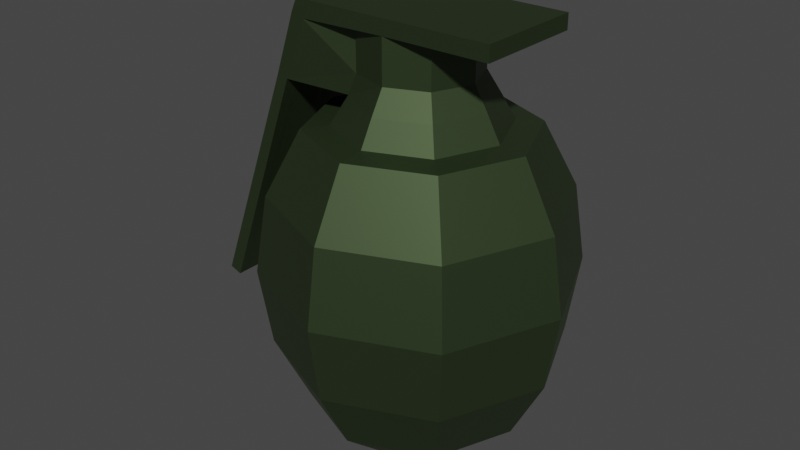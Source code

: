 # Source: grenade.blend  (saved by Blender 2.92.15; exported with 4.5.12 LTS)
import bpy
from mathutils import Matrix  # noqa: F401  (used for matrix-valued properties, if any)

bpy.ops.wm.read_factory_settings(use_empty=True)
scene = bpy.context.scene
scene.name = 'Scene'

# ---- materials (node trees are filled in below, after node groups)
mat_x = bpy.data.materials.new('マテリアル')
mat_x.use_transparent_shadow = False

# ---- material node trees
mat_x.use_nodes = True; mat_x.node_tree.nodes.clear()
_N = mat_x.node_tree.nodes; _L = mat_x.node_tree.links
n0 = _N.new('ShaderNodeBsdfPrincipled'); n0.name = 'Principled BSDF'; n0.location = (10, 300)
n0.distribution = 'GGX'
n0.subsurface_method = 'BURLEY'
n0.inputs[0].default_value = (0.06325, 0.09462, 0.042, 1.0)
n0.inputs[1].default_value = 0.8
n0.inputs[3].default_value = 1.45
n0.inputs[13].default_value = 0.7
n0.inputs[27].default_value = (0.0, 0.0, 0.0, 1.0)
n0.inputs[28].default_value = 1.0
n1 = _N.new('ShaderNodeOutputMaterial'); n1.name = 'Material Output'; n1.location = (300, 300)
_L.new(n0.outputs[0], n1.inputs[0])
n1.is_active_output = True

# ---- world
world_world = bpy.data.worlds.new('World'); scene.world = world_world
world_world.use_nodes = True; world_world.node_tree.nodes.clear()
_N = world_world.node_tree.nodes; _L = world_world.node_tree.links
n0 = _N.new('ShaderNodeOutputWorld'); n0.name = 'World Output'; n0.location = (300, 300)
n1 = _N.new('ShaderNodeBackground'); n1.name = 'Background'; n1.location = (10, 300)
n1.inputs[0].default_value = (0.05088, 0.05088, 0.05088, 1.0)
_L.new(n1.outputs[0], n0.inputs[0])
n0.is_active_output = True
world_world.color = (0.05088, 0.05088, 0.05088)
world_world.use_sun_shadow = False
world_world.sun_shadow_jitter_overblur = 0.0

# ---- meshes
me_x = bpy.data.meshes.new('球')
me_x.from_pydata([(0.0, 1.0, -5.652e-08), (-0.3166, 0.2838, 1.102), (-1.297e-08, 0.5372, 0.9305), (0.5, 0.5, 0.9139), (0.6533, 0.6533, 0.4975), (0.7071, 0.7071, -5.652e-08), (0.6533, 0.6533, -0.4975), (0.5, 0.5, -0.9192), (0.2706, 0.2706, -1.201), (-0.3799, 0.3799, 0.9305), (0.7071, 1.634e-07, 0.9139), (0.9239, 1.634e-07, 0.4975), (1.0, 1.336e-07, -5.652e-08), (0.9239, 1.634e-07, -0.4975), (0.7071, 1.634e-07, -0.9192), (0.3827, 1.485e-07, -1.201), (-9.626e-09, 0.4477, 1.092), (-0.5372, 1.595e-07, 0.9305), (0.5, -0.5, 0.9139), (0.6533, -0.6533, 0.4975), (0.7071, -0.7071, -5.652e-08), (0.6533, -0.6533, -0.4975), (0.5, -0.5, -0.9192), (0.2706, -0.2706, -1.201), (-0.3799, -0.3799, 0.9305), (1.244e-08, -0.7071, 0.9139), (4.224e-08, -0.9239, 0.4975), (1.244e-08, -1.0, -5.652e-08), (4.224e-08, -0.9239, -0.4975), (1.244e-08, -0.7071, -0.9192), (1.244e-08, -0.3827, -1.201), (9.672e-09, -0.5372, 0.9305), (-0.5, -0.5, 0.9139), (-0.6533, -0.6533, 0.4975), (-0.7071, -0.7071, -5.652e-08), (-0.6533, -0.6533, -0.4975), (-0.5, -0.5, -0.9192), (-0.2706, -0.2706, -1.201), (0.3799, -0.3799, 0.9305), (-0.7071, 1.634e-07, 0.9139), (-0.9239, 1.038e-07, 0.4975), (-1.0, 1.634e-07, -5.652e-08), (-0.9239, 1.038e-07, -0.4975), (-0.7071, 1.634e-07, -0.9192), (-0.3827, 1.634e-07, -1.201), (0.5372, 1.595e-07, 0.9305), (-0.5, 0.5, 0.9139), (-0.6533, 0.6533, 0.4975), (-0.7071, 0.7071, -5.652e-08), (-0.6533, 0.6533, -0.4975), (-0.5, 0.5, -0.9192), (-0.2706, 0.2706, -1.201), (0.3799, 0.3799, 0.9305), (-1.736e-08, 0.7071, 0.9139), (-4.717e-08, 0.9239, 0.4975), (-4.717e-08, 0.9239, -0.4975), (-1.736e-08, 0.7071, -0.9192), (-2.462e-09, 0.3827, -1.201), (-0.4477, 1.565e-07, 1.102), (-0.3166, -0.2838, 1.102), (9.242e-09, -0.4477, 1.092), (0.3166, -0.3165, 1.092), (0.4477, 1.59e-07, 1.092), (0.3166, 0.3166, 1.092), (-0.2534, 0.2838, 1.242), (-6.291e-09, 0.3584, 1.242), (-0.7161, 0.3444, 1.102), (-0.2534, -0.2838, 1.242), (8.814e-09, -0.3584, 1.242), (0.2534, -0.2534, 1.242), (0.3584, 1.585e-07, 1.242), (0.2534, 0.2534, 1.242), (-0.2534, 0.2838, 1.525), (-6.291e-09, 0.3584, 1.525), (-0.3584, 1.585e-07, 1.525), (-0.2534, -0.2838, 1.525), (8.814e-09, -0.3584, 1.525), (0.2534, -0.2534, 1.525), (0.3584, 1.585e-07, 1.525), (0.2534, 0.2534, 1.525), (0.3584, 1.585e-07, 1.624), (0.2534, -0.2534, 1.624), (0.2534, 0.2534, 1.624), (-0.2534, -0.2534, 1.624), (1.69e-08, -0.3584, 1.624), (-0.2534, 0.2534, 1.624), (-0.3584, 1.585e-07, 1.624), (1.792e-09, 0.3584, 1.624), (0.6939, 1.542e-07, 1.525), (0.6939, -0.2534, 1.525), (0.6939, 0.2534, 1.525), (0.6939, -0.3584, 1.525), (0.6939, 0.3584, 1.525), (0.6939, 1.542e-07, 1.624), (0.6939, -0.2534, 1.624), (0.6939, 0.2534, 1.624), (0.6939, -0.3584, 1.624), (0.6939, 0.3584, 1.624), (-0.5821, -0.3584, 1.511), (-0.5821, 0.3584, 1.511), (-0.5821, -0.2534, 1.511), (-0.5821, 0.2534, 1.511), (-0.5821, 1.678e-07, 1.511), (-0.5795, -0.2534, 1.624), (-0.5795, -0.3584, 1.624), (-0.5795, 0.2534, 1.624), (-0.5795, 1.678e-07, 1.624), (-0.5795, 0.3584, 1.624), (-0.6624, 0.2534, 1.54), (-0.6624, 1.678e-07, 1.54), (-0.6624, -0.2534, 1.54), (-0.625, -0.2534, 1.624), (-0.625, -0.3584, 1.624), (-0.625, 0.2534, 1.624), (-0.625, 1.678e-07, 1.624), (-0.625, 0.3584, 1.624), (-0.6624, -0.3584, 1.54), (-0.6624, 0.3584, 1.54), (-1.266, 0.2534, -0.3688), (-1.266, 1.678e-07, -0.3688), (-1.266, -0.2534, -0.3688), (-1.266, -0.3584, -0.3688), (-1.266, 0.3584, -0.3688), (-1.346, 0.2534, -0.3395), (-1.346, 1.678e-07, -0.3395), (-1.346, -0.2534, -0.3395), (-1.346, -0.3584, -0.3395), (-1.346, 0.3584, -0.3395), (-0.8047, 0.3444, 1.117), (-0.813, 1.678e-07, 1.117), (-0.8188, -0.2534, 1.117), (-0.8212, -0.3444, 1.117), (-0.8071, 0.2534, 1.117), (-0.7186, 0.2534, 1.102), (-0.7418, -0.3444, 1.117), (-0.7282, 1.678e-07, 1.117), (-0.7378, -0.2534, 1.117), (-0.2599, 0.4418, 1.193), (-0.2697, 0.4574, 1.193), (-0.2869, 0.4559, 1.193), (-0.2942, 0.4418, 1.193), (-0.2869, 0.4277, 1.193), (-0.2697, 0.4263, 1.193), (-0.2683, 0.4418, 1.129), (-0.2777, 0.4574, 1.132), (-0.2944, 0.4559, 1.136), (-0.3014, 0.4418, 1.138), (-0.2944, 0.4277, 1.136), (-0.2777, 0.4263, 1.132), (-0.2929, 0.4418, 1.07), (-0.3014, 0.4574, 1.074), (-0.3163, 0.4559, 1.083), (-0.3226, 0.4418, 1.087), (-0.3163, 0.4277, 1.083), (-0.3014, 0.4263, 1.074), (-0.3322, 0.4418, 1.018), (-0.3391, 0.4574, 1.025), (-0.3513, 0.4559, 1.038), (-0.3564, 0.4418, 1.043), (-0.3513, 0.4277, 1.038), (-0.3391, 0.4263, 1.025), (-0.3833, 0.4418, 0.9792), (-0.3882, 0.4574, 0.9877), (-0.3968, 0.4559, 1.003), (-0.4004, 0.4418, 1.009), (-0.3968, 0.4277, 1.003), (-0.3882, 0.4263, 0.9877), (-0.4428, 0.4418, 0.9545), (-0.4453, 0.4574, 0.964), (-0.4498, 0.4559, 0.9806), (-0.4517, 0.4418, 0.9876), (-0.4498, 0.4277, 0.9806), (-0.4453, 0.4263, 0.964), (-0.5067, 0.4418, 0.9461), (-0.5067, 0.4574, 0.9559), (-0.5067, 0.4559, 0.9731), (-0.5067, 0.4418, 0.9804), (-0.5067, 0.4277, 0.9731), (-0.5067, 0.4263, 0.9559), (-0.5706, 0.4418, 0.9545), (-0.568, 0.4574, 0.964), (-0.5636, 0.4559, 0.9806), (-0.5617, 0.4418, 0.9876), (-0.5636, 0.4277, 0.9806), (-0.568, 0.4263, 0.964), (-0.6301, 0.4418, 0.9792), (-0.6252, 0.4574, 0.9877), (-0.6166, 0.4559, 1.003), (-0.613, 0.4418, 1.009), (-0.6166, 0.4277, 1.003), (-0.6252, 0.4263, 0.9877), (-0.6812, 0.4418, 1.018), (-0.6743, 0.4574, 1.025), (-0.6621, 0.4559, 1.038), (-0.657, 0.4418, 1.043), (-0.6621, 0.4277, 1.038), (-0.6743, 0.4263, 1.025), (-0.7204, 0.4418, 1.07), (-0.712, 0.4574, 1.074), (-0.697, 0.4559, 1.083), (-0.6907, 0.4418, 1.087), (-0.697, 0.4277, 1.083), (-0.712, 0.4263, 1.074), (-0.7451, 0.4418, 1.129), (-0.7356, 0.4574, 1.132), (-0.719, 0.4559, 1.136), (-0.712, 0.4418, 1.138), (-0.719, 0.4277, 1.136), (-0.7356, 0.4263, 1.132), (-0.7535, 0.4418, 1.193), (-0.7437, 0.4574, 1.193), (-0.7265, 0.4559, 1.193), (-0.7192, 0.4418, 1.193), (-0.7265, 0.4277, 1.193), (-0.7437, 0.4263, 1.193), (-0.7451, 0.4418, 1.257), (-0.7356, 0.4574, 1.254), (-0.719, 0.4559, 1.25), (-0.712, 0.4418, 1.248), (-0.719, 0.4277, 1.25), (-0.7356, 0.4263, 1.254), (-0.7204, 0.4418, 1.316), (-0.712, 0.4574, 1.311), (-0.697, 0.4559, 1.303), (-0.6907, 0.4418, 1.299), (-0.697, 0.4277, 1.303), (-0.712, 0.4263, 1.311), (-0.6812, 0.4418, 1.367), (-0.6743, 0.4574, 1.361), (-0.6621, 0.4559, 1.348), (-0.657, 0.4418, 1.343), (-0.6621, 0.4277, 1.348), (-0.6743, 0.4263, 1.361), (-0.6301, 0.4418, 1.407), (-0.6252, 0.4574, 1.398), (-0.6166, 0.4559, 1.383), (-0.613, 0.4418, 1.377), (-0.6166, 0.4277, 1.383), (-0.6252, 0.4263, 1.398), (-0.5706, 0.4418, 1.431), (-0.568, 0.4574, 1.422), (-0.5636, 0.4559, 1.405), (-0.5617, 0.4418, 1.398), (-0.5636, 0.4277, 1.405), (-0.568, 0.4263, 1.422), (-0.5067, 0.4418, 1.44), (-0.5067, 0.4574, 1.43), (-0.5067, 0.4559, 1.413), (-0.5067, 0.4418, 1.405), (-0.5067, 0.4277, 1.413), (-0.5067, 0.4263, 1.43), (-0.4428, 0.4418, 1.431), (-0.4453, 0.4574, 1.422), (-0.4498, 0.4559, 1.405), (-0.4517, 0.4418, 1.398), (-0.4498, 0.4277, 1.405), (-0.4453, 0.4263, 1.422), (-0.3833, 0.4418, 1.407), (-0.3882, 0.4574, 1.398), (-0.3968, 0.4559, 1.383), (-0.4004, 0.4418, 1.377), (-0.3968, 0.4277, 1.383), (-0.3882, 0.4263, 1.398), (-0.3322, 0.4418, 1.367), (-0.3391, 0.4574, 1.361), (-0.3513, 0.4559, 1.348), (-0.3564, 0.4418, 1.343), (-0.3513, 0.4277, 1.348), (-0.3391, 0.4263, 1.361), (-0.2929, 0.4418, 1.316), (-0.3014, 0.4574, 1.311), (-0.3163, 0.4559, 1.303), (-0.3226, 0.4418, 1.299), (-0.3163, 0.4277, 1.303), (-0.3014, 0.4263, 1.311), (-0.2683, 0.4418, 1.257), (-0.2777, 0.4574, 1.254), (-0.2944, 0.4559, 1.25), (-0.3014, 0.4418, 1.248), (-0.2944, 0.4277, 1.25), (-0.2777, 0.4263, 1.254), (-0.5079, 0.3179, 1.421), (-0.4465, 0.3179, 1.413), (-0.451, 0.3193, 1.396), (-0.5079, 0.3193, 1.404)], [], [(56, 55, 6, 7), (0, 54, 4, 5), (46, 39, 17, 9), (57, 56, 7, 8), (55, 0, 5, 6), (54, 53, 3, 4), (31, 38, 61, 60), (8, 7, 14, 15), (6, 5, 12, 13), (4, 3, 10, 11), (17, 24, 59, 58), (7, 6, 13, 14), (5, 4, 11, 12), (10, 3, 52, 45), (11, 10, 18, 19), (52, 2, 16, 63), (14, 13, 21, 22), (12, 11, 19, 20), (25, 18, 38, 31), (15, 14, 22, 23), (13, 12, 20, 21), (24, 31, 60, 59), (22, 21, 28, 29), (20, 19, 26, 27), (39, 32, 24, 17), (23, 22, 29, 30), (21, 20, 27, 28), (19, 18, 25, 26), (53, 46, 9, 2), (30, 29, 36, 37), (28, 27, 34, 35), (26, 25, 32, 33), (9, 17, 58, 1), (29, 28, 35, 36), (27, 26, 33, 34), (37, 36, 43, 44), (35, 34, 41, 42), (33, 32, 39, 40), (51, 57, 8, 15, 23, 30, 37, 44), (36, 35, 42, 43), (34, 33, 40, 41), (3, 53, 2, 52), (45, 52, 63, 62), (38, 45, 62, 61), (43, 42, 49, 50), (41, 40, 47, 48), (32, 25, 31, 24), (44, 43, 50, 51), (42, 41, 48, 49), (40, 39, 46, 47), (50, 49, 55, 56), (48, 47, 54, 0), (18, 10, 45, 38), (51, 50, 56, 57), (49, 48, 0, 55), (47, 46, 53, 54), (2, 9, 1, 16), (61, 62, 70, 69), (62, 63, 71, 70), (16, 1, 64, 65), (63, 16, 65, 71), (132, 128, 127, 123), (129, 132, 123, 124), (59, 60, 68, 67), (60, 61, 69, 68), (71, 65, 73, 79), (128, 66, 122, 127), (67, 68, 76, 75), (69, 70, 78, 77), (65, 64, 72, 73), (68, 69, 77, 76), (70, 71, 79, 78), (79, 73, 92, 90), (82, 87, 85, 86, 83, 84, 81, 80), (80, 81, 94, 93), (81, 84, 96, 94), (86, 106, 103, 83), (87, 82, 95, 97), (72, 74, 102, 101), (72, 101, 99, 73), (91, 89, 94, 96), (88, 90, 95, 93), (90, 92, 97, 95), (89, 88, 93, 94), (76, 77, 89, 91), (77, 78, 88, 89), (82, 80, 93, 95), (73, 87, 97, 92), (78, 79, 90, 88), (84, 76, 91, 96), (75, 100, 102, 74), (107, 105, 85, 87), (84, 83, 103, 104), (87, 73, 99, 107), (76, 84, 104, 98), (106, 105, 113, 114), (98, 104, 112, 116), (104, 103, 111, 112), (105, 107, 115, 113), (85, 105, 106, 86), (98, 100, 75, 76), (108, 109, 114, 113), (110, 116, 112, 111), (117, 108, 113, 115), (109, 110, 111, 114), (110, 109, 129, 130), (116, 110, 130, 131), (107, 99, 117, 115), (103, 106, 114, 111), (98, 116, 131, 134), (109, 108, 132, 129), (120, 121, 126, 125), (118, 119, 124, 123), (122, 118, 123, 127), (119, 120, 125, 124), (100, 98, 134, 136), (101, 102, 135, 133), (108, 117, 128, 132), (117, 99, 66, 128), (102, 100, 136, 135), (99, 101, 133, 66), (130, 129, 124, 125), (131, 130, 125, 126), (66, 133, 118, 122), (136, 134, 121, 120), (135, 136, 120, 119), (134, 131, 126, 121), (133, 135, 119, 118), (59, 134, 136), (59, 136, 135, 58), (133, 1, 58, 135), (66, 1, 133), (59, 67, 134), (67, 134, 98, 83), (1, 66, 64), (99, 72, 64, 66), (138, 137, 143, 144), (152, 153, 147, 146), (144, 145, 139, 138), (140, 139, 145, 146), (146, 147, 141, 140), (142, 141, 147, 148), (169, 168, 174, 175), (164, 165, 159, 158), (277, 139, 140, 278), (148, 147, 153, 154), (280, 279, 141, 142), (227, 228, 222, 221), (145, 144, 150, 151), (143, 148, 154, 149), (150, 149, 155, 156), (151, 150, 156, 157), (160, 155, 149, 154), (166, 165, 171, 172), (152, 151, 157, 158), (153, 152, 158, 159), (176, 177, 171, 170), (156, 155, 161, 162), (163, 164, 158, 157), (162, 161, 167, 168), (251, 252, 246, 245), (160, 159, 165, 166), (155, 160, 166, 161), (163, 162, 168, 169), (172, 167, 161, 166), (178, 177, 183, 184), (164, 163, 169, 170), (165, 164, 170, 171), (188, 189, 183, 182), (168, 167, 173, 174), (175, 176, 170, 169), (174, 173, 179, 180), (215, 216, 210, 209), (172, 171, 177, 178), (167, 172, 178, 173), (175, 174, 180, 181), (184, 179, 173, 178), (190, 189, 195, 196), (176, 175, 181, 182), (177, 176, 182, 183), (200, 201, 195, 194), (180, 179, 185, 186), (187, 188, 182, 181), (186, 185, 191, 192), (209, 210, 204, 203), (184, 183, 189, 190), (179, 184, 190, 185), (222, 223, 217, 216), (187, 186, 192, 193), (196, 191, 185, 190), (207, 208, 202, 201), (188, 187, 193, 194), (189, 188, 194, 195), (192, 191, 197, 198), (199, 200, 194, 193), (198, 197, 203, 204), (202, 196, 195, 201), (191, 196, 202, 197), (199, 198, 204, 205), (208, 203, 197, 202), (213, 214, 208, 207), (205, 206, 200, 199), (206, 207, 201, 200), (263, 268, 274, 269), (239, 240, 234, 233), (220, 215, 209, 214), (216, 217, 211, 210), (214, 209, 203, 208), (138, 139, 277, 276), (211, 212, 206, 205), (212, 213, 207, 206), (237, 238, 232, 231), (234, 235, 229, 228), (217, 218, 212, 211), (218, 219, 213, 212), (219, 220, 214, 213), (221, 222, 216, 215), (232, 227, 221, 226), (228, 229, 223, 222), (226, 221, 215, 220), (223, 224, 218, 217), (224, 225, 219, 218), (249, 250, 244, 243), (246, 247, 241, 240), (229, 230, 224, 223), (230, 231, 225, 224), (231, 232, 226, 225), (233, 234, 228, 227), (244, 239, 233, 238), (240, 241, 235, 234), (238, 233, 227, 232), (235, 236, 230, 229), (236, 237, 231, 230), (261, 262, 256, 255), (258, 259, 253, 252), (241, 242, 236, 235), (242, 243, 237, 236), (243, 244, 238, 237), (245, 246, 240, 239), (256, 251, 245, 250), (252, 253, 247, 246), (250, 245, 239, 244), (247, 248, 242, 241), (248, 249, 243, 242), (268, 267, 273, 274), (270, 271, 265, 264), (253, 254, 248, 247), (254, 255, 249, 248), (249, 255, 283, 284), (257, 258, 252, 251), (268, 263, 257, 262), (264, 265, 259, 258), (262, 257, 251, 256), (259, 260, 254, 253), (260, 261, 255, 254), (276, 275, 137, 138), (274, 273, 279, 280), (265, 266, 260, 259), (266, 267, 261, 260), (267, 268, 262, 261), (269, 270, 264, 263), (271, 270, 276, 277), (272, 273, 267, 266), (266, 265, 271, 272), (270, 269, 275, 276), (280, 275, 269, 274), (272, 271, 277, 278), (273, 272, 278, 279), (181, 180, 186, 187), (193, 192, 198, 199), (144, 143, 149, 150), (210, 211, 205, 204), (137, 142, 148, 143), (142, 137, 275, 280), (151, 152, 146, 145), (154, 153, 159, 160), (157, 156, 162, 163), (225, 226, 220, 219), (140, 141, 279, 278), (263, 264, 258, 257), (283, 282, 281, 284), (256, 250, 281, 282), (255, 256, 282, 283), (250, 249, 284, 281)])
_uv = me_x.uv_layers.new(name='UVマップ')
_uv.uv.foreach_set('vector', [0.75, 0.25, 0.75, 0.375, 0.625, 0.375, 0.625, 0.25, 0.75, 0.5, 0.75, 0.625, 0.625, 0.625, 0.625, 0.5, 0.875, 0.75, 1.0, 0.75, 1.0, 0.75, 0.875, 0.75, 0.75, 0.125, 0.75, 0.25, 0.625, 0.25, 0.625, 0.125, 0.75, 0.375, 0.75, 0.5, 0.625, 0.5, 0.625, 0.375, 0.75, 0.625, 0.75, 0.75, 0.625, 0.75, 0.625, 0.625, 0.25, 0.75, 0.375, 0.75, 0.375, 0.75, 0.25, 0.75, 0.625, 0.125, 0.625, 0.25, 0.5, 0.25, 0.5, 0.125, 0.625, 0.375, 0.625, 0.5, 0.5, 0.5, 0.5, 0.375, 0.625, 0.625, 0.625, 0.75, 0.5, 0.75, 0.5, 0.625, 0.0, 0.75, 0.125, 0.75, 0.125, 0.75, 0.0, 0.75, 0.625, 0.25, 0.625, 0.375, 0.5, 0.375, 0.5, 0.25, 0.625, 0.5, 0.625, 0.625, 0.5, 0.625, 0.5, 0.5, 0.5, 0.75, 0.625, 0.75, 0.625, 0.75, 0.5, 0.75, 0.5, 0.625, 0.5, 0.75, 0.375, 0.75, 0.375, 0.625, 0.625, 0.75, 0.75, 0.75, 0.75, 0.75, 0.625, 0.75, 0.5, 0.25, 0.5, 0.375, 0.375, 0.375, 0.375, 0.25, 0.5, 0.5, 0.5, 0.625, 0.375, 0.625, 0.375, 0.5, 0.25, 0.75, 0.375, 0.75, 0.375, 0.75, 0.25, 0.75, 0.5, 0.125, 0.5, 0.25, 0.375, 0.25, 0.375, 0.125, 0.5, 0.375, 0.5, 0.5, 0.375, 0.5, 0.375, 0.375, 0.125, 0.75, 0.25, 0.75, 0.25, 0.75, 0.125, 0.75, 0.375, 0.25, 0.375, 0.375, 0.25, 0.375, 0.25, 0.25, 0.375, 0.5, 0.375, 0.625, 0.25, 0.625, 0.25, 0.5, 0.0, 0.75, 0.125, 0.75, 0.125, 0.75, 0.0, 0.75, 0.375, 0.125, 0.375, 0.25, 0.25, 0.25, 0.25, 0.125, 0.375, 0.375, 0.375, 0.5, 0.25, 0.5, 0.25, 0.375, 0.375, 0.625, 0.375, 0.75, 0.25, 0.75, 0.25, 0.625, 0.75, 0.75, 0.875, 0.75, 0.875, 0.75, 0.75, 0.75, 0.25, 0.125, 0.25, 0.25, 0.125, 0.25, 0.125, 0.125, 0.25, 0.375, 0.25, 0.5, 0.125, 0.5, 0.125, 0.375, 0.25, 0.625, 0.25, 0.75, 0.125, 0.75, 0.125, 0.625, 0.875, 0.75, 1.0, 0.75, 1.0, 0.75, 0.875, 0.75, 0.25, 0.25, 0.25, 0.375, 0.125, 0.375, 0.125, 0.25, 0.25, 0.5, 0.25, 0.625, 0.125, 0.625, 0.125, 0.5, 0.125, 0.125, 0.125, 0.25, 0.0, 0.25, 0.0, 0.125, 0.125, 0.375, 0.125, 0.5, 0.0, 0.5, 0.0, 0.375, 0.125, 0.625, 0.125, 0.75, 0.0, 0.75, 0.0, 0.625, 0.875, 0.125, 0.75, 0.125, 0.625, 0.125, 0.5, 0.125, 0.375, 0.125, 0.25, 0.125, 0.125, 0.125, 1.0, 0.125, 0.125, 0.25, 0.125, 0.375, 0.0, 0.375, 0.0, 0.25, 0.125, 0.5, 0.125, 0.625, 0.0, 0.625, 0.0, 0.5, 0.625, 0.75, 0.75, 0.75, 0.75, 0.75, 0.625, 0.75, 0.5, 0.75, 0.625, 0.75, 0.625, 0.75, 0.5, 0.75, 0.375, 0.75, 0.5, 0.75, 0.5, 0.75, 0.375, 0.75, 1.0, 0.25, 1.0, 0.375, 0.875, 0.375, 0.875, 0.25, 1.0, 0.5, 1.0, 0.625, 0.875, 0.625, 0.875, 0.5, 0.125, 0.75, 0.25, 0.75, 0.25, 0.75, 0.125, 0.75, 1.0, 0.125, 1.0, 0.25, 0.875, 0.25, 0.875, 0.125, 1.0, 0.375, 1.0, 0.5, 0.875, 0.5, 0.875, 0.375, 1.0, 0.625, 1.0, 0.75, 0.875, 0.75, 0.875, 0.625, 0.875, 0.25, 0.875, 0.375, 0.75, 0.375, 0.75, 0.25, 0.875, 0.5, 0.875, 0.625, 0.75, 0.625, 0.75, 0.5, 0.375, 0.75, 0.5, 0.75, 0.5, 0.75, 0.375, 0.75, 0.875, 0.125, 0.875, 0.25, 0.75, 0.25, 0.75, 0.125, 0.875, 0.375, 0.875, 0.5, 0.75, 0.5, 0.75, 0.375, 0.875, 0.625, 0.875, 0.75, 0.75, 0.75, 0.75, 0.625, 0.75, 0.75, 0.875, 0.75, 0.875, 0.75, 0.75, 0.75, 0.375, 0.75, 0.5, 0.75, 0.5, 0.75, 0.375, 0.75, 0.5, 0.75, 0.625, 0.75, 0.625, 0.75, 0.5, 0.75, 0.75, 0.75, 0.875, 0.75, 0.875, 0.75, 0.75, 0.75, 0.625, 0.75, 0.75, 0.75, 0.75, 0.75, 0.625, 0.75, 0.875, 0.75, 0.75, 0.75, 0.75, 0.75, 0.875, 0.75, 1.0, 0.75, 0.875, 0.75, 0.875, 0.75, 1.0, 0.75, 0.125, 0.75, 0.25, 0.75, 0.25, 0.75, 0.125, 0.75, 0.25, 0.75, 0.375, 0.75, 0.375, 0.75, 0.25, 0.75, 0.625, 0.75, 0.75, 0.75, 0.75, 0.75, 0.625, 0.75, 0.75, 0.75, 0.75, 0.75, 0.75, 0.75, 0.75, 0.75, 0.125, 0.75, 0.25, 0.75, 0.25, 0.75, 0.125, 0.75, 0.375, 0.75, 0.5, 0.75, 0.5, 0.75, 0.375, 0.75, 0.75, 0.75, 0.875, 0.75, 0.875, 0.75, 0.75, 0.75, 0.25, 0.75, 0.375, 0.75, 0.375, 0.75, 0.25, 0.75, 0.5, 0.75, 0.625, 0.75, 0.625, 0.75, 0.5, 0.75, 0.625, 0.75, 0.75, 0.75, 0.75, 0.75, 0.625, 0.75, 0.625, 0.75, 0.75, 0.75, 0.875, 0.75, 0.0, 0.75, 0.125, 0.75, 0.25, 0.75, 0.375, 0.75, 0.5, 0.75, 0.5, 0.75, 0.375, 0.75, 0.375, 0.75, 0.5, 0.75, 0.375, 0.75, 0.25, 0.75, 0.25, 0.75, 0.375, 0.75, 0.0, 0.75, 0.0, 0.75, 0.125, 0.75, 0.125, 0.75, 0.75, 0.75, 0.625, 0.75, 0.625, 0.75, 0.75, 0.75, 0.875, 0.75, 1.0, 0.75, 1.0, 0.75, 0.875, 0.75, 0.875, 0.75, 0.875, 0.75, 0.75, 0.75, 0.75, 0.75, 0.25, 0.75, 0.375, 0.75, 0.375, 0.75, 0.25, 0.75, 0.5, 0.75, 0.625, 0.75, 0.625, 0.75, 0.5, 0.75, 0.625, 0.75, 0.75, 0.75, 0.75, 0.75, 0.625, 0.75, 0.375, 0.75, 0.5, 0.75, 0.5, 0.75, 0.375, 0.75, 0.25, 0.75, 0.375, 0.75, 0.375, 0.75, 0.25, 0.75, 0.375, 0.75, 0.5, 0.75, 0.5, 0.75, 0.375, 0.75, 0.625, 0.75, 0.5, 0.75, 0.5, 0.75, 0.625, 0.75, 0.75, 0.75, 0.75, 0.75, 0.75, 0.75, 0.75, 0.75, 0.5, 0.75, 0.625, 0.75, 0.625, 0.75, 0.5, 0.75, 0.25, 0.75, 0.25, 0.75, 0.25, 0.75, 0.25, 0.75, 0.125, 0.75, 0.125, 0.75, 0.0, 0.75, 0.0, 0.75, 0.75, 0.75, 0.875, 0.75, 0.875, 0.75, 0.75, 0.75, 0.25, 0.75, 0.125, 0.75, 0.125, 0.75, 0.25, 0.75, 0.75, 0.75, 0.75, 0.75, 0.75, 0.75, 0.75, 0.75, 0.25, 0.75, 0.25, 0.75, 0.25, 0.75, 0.25, 0.75, 0.0, 0.75, 0.875, 0.75, 0.875, 0.75, 0.0, 0.75, 0.25, 0.75, 0.25, 0.75, 0.25, 0.75, 0.25, 0.75, 0.25, 0.75, 0.125, 0.75, 0.125, 0.75, 0.25, 0.75, 0.875, 0.75, 0.75, 0.75, 0.75, 0.75, 0.875, 0.75, 0.875, 0.75, 0.875, 0.75, 0.0, 0.75, 0.0, 0.75, 0.25, 0.75, 0.125, 0.75, 0.125, 0.75, 0.25, 0.75, 0.875, 0.75, 1.0, 0.75, 1.0, 0.75, 0.875, 0.75, 0.125, 0.75, 0.25, 0.75, 0.25, 0.75, 0.125, 0.75, 0.75, 0.75, 0.875, 0.75, 0.875, 0.75, 0.75, 0.75, 0.0, 0.75, 0.125, 0.75, 0.125, 0.75, 0.0, 0.75, 0.125, 0.75, 0.0, 0.75, 0.0, 0.75, 0.125, 0.75, 0.25, 0.75, 0.125, 0.75, 0.125, 0.75, 0.25, 0.75, 0.75, 0.75, 0.75, 0.75, 0.75, 0.75, 0.75, 0.75, 0.125, 0.75, 0.0, 0.75, 0.0, 0.75, 0.125, 0.75, 0.25, 0.75, 0.25, 0.75, 0.25, 0.75, 0.25, 0.75, 1.0, 0.75, 0.875, 0.75, 0.875, 0.75, 1.0, 0.75, 0.125, 0.75, 0.25, 0.75, 0.25, 0.75, 0.125, 0.75, 0.875, 0.75, 1.0, 0.75, 1.0, 0.75, 0.875, 0.75, 0.75, 0.75, 0.875, 0.75, 0.875, 0.75, 0.75, 0.75, 0.0, 0.75, 0.125, 0.75, 0.125, 0.75, 0.0, 0.75, 0.125, 0.75, 0.25, 0.75, 0.25, 0.75, 0.125, 0.75, 0.875, 0.75, 1.0, 0.75, 1.0, 0.75, 0.875, 0.75, 0.875, 0.75, 0.75, 0.75, 0.75, 0.75, 0.875, 0.75, 0.75, 0.75, 0.75, 0.75, 0.75, 0.75, 0.75, 0.75, 0.0, 0.75, 0.125, 0.75, 0.125, 0.75, 0.0, 0.75, 0.75, 0.75, 0.875, 0.75, 0.875, 0.75, 0.75, 0.75, 0.125, 0.75, 0.0, 0.75, 0.0, 0.75, 0.125, 0.75, 0.25, 0.75, 0.125, 0.75, 0.125, 0.75, 0.25, 0.75, 0.75, 0.75, 0.875, 0.75, 0.875, 0.75, 0.75, 0.75, 0.125, 0.75, 0.25, 0.75, 0.25, 0.75, 0.125, 0.75, 0.0, 0.75, 0.125, 0.75, 0.125, 0.75, 0.0, 0.75, 0.25, 0.75, 0.25, 0.75, 0.25, 0.75, 0.25, 0.75, 0.875, 0.75, 1.0, 0.75, 1.0, 0.75, 0.875, 0.75, 0.0, 0.0, 0.25, 0.75, 0.125, 0.75, 0.0, 0.0, 0.0, 0.0, 0.0, 0.0, 0.0, 0.0, 0.0, 0.0, 0.0, 0.0, 0.0, 0.0, 0.0, 0.0, 0.75, 0.75, 0.0, 0.0, 0.0, 0.0, 0.0, 0.0, 0.125, 0.75, 0.25, 0.75, 0.0, 0.0, 0.0, 0.0, 0.0, 0.0, 0.0, 0.0, 0.0, 0.0, 0.75, 0.75, 0.875, 0.75, 0.0, 0.0, 0.0, 0.0, 0.0, 0.0, 0.0, 0.0, 0.0, 0.0, 0.0, 0.0, 0.0, 0.0, 0.0, 0.0, 0.0, 0.0, 0.0, 0.0, 0.0, 0.0, 0.0, 0.0, 0.0, 0.0, 0.0, 0.0, 0.0, 0.0, 0.0, 0.0, 0.0, 0.0, 0.0, 0.0, 0.0, 0.0, 0.0, 0.0, 0.0, 0.0, 0.0, 0.0, 0.0, 0.0, 0.0, 0.0, 0.0, 0.0, 0.0, 0.0, 0.0, 0.0, 0.0, 0.0, 0.0, 0.0, 0.0, 0.0, 0.0, 0.0, 0.0, 0.0, 0.0, 0.0, 0.0, 0.0, 0.0, 0.0, 0.0, 0.0, 0.0, 0.0, 0.0, 0.0, 0.0, 0.0, 0.0, 0.0, 0.0, 0.0, 0.0, 0.0, 0.0, 0.0, 0.0, 0.0, 0.0, 0.0, 0.0, 0.0, 0.0, 0.0, 0.0, 0.0, 0.0, 0.0, 0.0, 0.0, 0.0, 0.0, 0.0, 0.0, 0.0, 0.0, 0.0, 0.0, 0.0, 0.0, 0.0, 0.0, 0.0, 0.0, 0.0, 0.0, 0.0, 0.0, 0.0, 0.0, 0.0, 0.0, 0.0, 0.0, 0.0, 0.0, 0.0, 0.0, 0.0, 0.0, 0.0, 0.0, 0.0, 0.0, 0.0, 0.0, 0.0, 0.0, 0.0, 0.0, 0.0, 0.0, 0.0, 0.0, 0.0, 0.0, 0.0, 0.0, 0.0, 0.0, 0.0, 0.0, 0.0, 0.0, 0.0, 0.0, 0.0, 0.0, 0.0, 0.0, 0.0, 0.0, 0.0, 0.0, 0.0, 0.0, 0.0, 0.0, 0.0, 0.0, 0.0, 0.0, 0.0, 0.0, 0.0, 0.0, 0.0, 0.0, 0.0, 0.0, 0.0, 0.0, 0.0, 0.0, 0.0, 0.0, 0.0, 0.0, 0.0, 0.0, 0.0, 0.0, 0.0, 0.0, 0.0, 0.0, 0.0, 0.0, 0.0, 0.0, 0.0, 0.0, 0.0, 0.0, 0.0, 0.0, 0.0, 0.0, 0.0, 0.0, 0.0, 0.0, 0.0, 0.0, 0.0, 0.0, 0.0, 0.0, 0.0, 0.0, 0.0, 0.0, 0.0, 0.0, 0.0, 0.0, 0.0, 0.0, 0.0, 0.0, 0.0, 0.0, 0.0, 0.0, 0.0, 0.0, 0.0, 0.0, 0.0, 0.0, 0.0, 0.0, 0.0, 0.0, 0.0, 0.0, 0.0, 0.0, 0.0, 0.0, 0.0, 0.0, 0.0, 0.0, 0.0, 0.0, 0.0, 0.0, 0.0, 0.0, 0.0, 0.0, 0.0, 0.0, 0.0, 0.0, 0.0, 0.0, 0.0, 0.0, 0.0, 0.0, 0.0, 0.0, 0.0, 0.0, 0.0, 0.0, 0.0, 0.0, 0.0, 0.0, 0.0, 0.0, 0.0, 0.0, 0.0, 0.0, 0.0, 0.0, 0.0, 0.0, 0.0, 0.0, 0.0, 0.0, 0.0, 0.0, 0.0, 0.0, 0.0, 0.0, 0.0, 0.0, 0.0, 0.0, 0.0, 0.0, 0.0, 0.0, 0.0, 0.0, 0.0, 0.0, 0.0, 0.0, 0.0, 0.0, 0.0, 0.0, 0.0, 0.0, 0.0, 0.0, 0.0, 0.0, 0.0, 0.0, 0.0, 0.0, 0.0, 0.0, 0.0, 0.0, 0.0, 0.0, 0.0, 0.0, 0.0, 0.0, 0.0, 0.0, 0.0, 0.0, 0.0, 0.0, 0.0, 0.0, 0.0, 0.0, 0.0, 0.0, 0.0, 0.0, 0.0, 0.0, 0.0, 0.0, 0.0, 0.0, 0.0, 0.0, 0.0, 0.0, 0.0, 0.0, 0.0, 0.0, 0.0, 0.0, 0.0, 0.0, 0.0, 0.0, 0.0, 0.0, 0.0, 0.0, 0.0, 0.0, 0.0, 0.0, 0.0, 0.0, 0.0, 0.0, 0.0, 0.0, 0.0, 0.0, 0.0, 0.0, 0.0, 0.0, 0.0, 0.0, 0.0, 0.0, 0.0, 0.0, 0.0, 0.0, 0.0, 0.0, 0.0, 0.0, 0.0, 0.0, 0.0, 0.0, 0.0, 0.0, 0.0, 0.0, 0.0, 0.0, 0.0, 0.0, 0.0, 0.0, 0.0, 0.0, 0.0, 0.0, 0.0, 0.0, 0.0, 0.0, 0.0, 0.0, 0.0, 0.0, 0.0, 0.0, 0.0, 0.0, 0.0, 0.0, 0.0, 0.0, 0.0, 0.0, 0.0, 0.0, 0.0, 0.0, 0.0, 0.0, 0.0, 0.0, 0.0, 0.0, 0.0, 0.0, 0.0, 0.0, 0.0, 0.0, 0.0, 0.0, 0.0, 0.0, 0.0, 0.0, 0.0, 0.0, 0.0, 0.0, 0.0, 0.0, 0.0, 0.0, 0.0, 0.0, 0.0, 0.0, 0.0, 0.0, 0.0, 0.0, 0.0, 0.0, 0.0, 0.0, 0.0, 0.0, 0.0, 0.0, 0.0, 0.0, 0.0, 0.0, 0.0, 0.0, 0.0, 0.0, 0.0, 0.0, 0.0, 0.0, 0.0, 0.0, 0.0, 0.0, 0.0, 0.0, 0.0, 0.0, 0.0, 0.0, 0.0, 0.0, 0.0, 0.0, 0.0, 0.0, 0.0, 0.0, 0.0, 0.0, 0.0, 0.0, 0.0, 0.0, 0.0, 0.0, 0.0, 0.0, 0.0, 0.0, 0.0, 0.0, 0.0, 0.0, 0.0, 0.0, 0.0, 0.0, 0.0, 0.0, 0.0, 0.0, 0.0, 0.0, 0.0, 0.0, 0.0, 0.0, 0.0, 0.0, 0.0, 0.0, 0.0, 0.0, 0.0, 0.0, 0.0, 0.0, 0.0, 0.0, 0.0, 0.0, 0.0, 0.0, 0.0, 0.0, 0.0, 0.0, 0.0, 0.0, 0.0, 0.0, 0.0, 0.0, 0.0, 0.0, 0.0, 0.0, 0.0, 0.0, 0.0, 0.0, 0.0, 0.0, 0.0, 0.0, 0.0, 0.0, 0.0, 0.0, 0.0, 0.0, 0.0, 0.0, 0.0, 0.0, 0.0, 0.0, 0.0, 0.0, 0.0, 0.0, 0.0, 0.0, 0.0, 0.0, 0.0, 0.0, 0.0, 0.0, 0.0, 0.0, 0.0, 0.0, 0.0, 0.0, 0.0, 0.0, 0.0, 0.0, 0.0, 0.0, 0.0, 0.0, 0.0, 0.0, 0.0, 0.0, 0.0, 0.0, 0.0, 0.0, 0.0, 0.0, 0.0, 0.0, 0.0, 0.0, 0.0, 0.0, 0.0, 0.0, 0.0, 0.0, 0.0, 0.0, 0.0, 0.0, 0.0, 0.0, 0.0, 0.0, 0.0, 0.0, 0.0, 0.0, 0.0, 0.0, 0.0, 0.0, 0.0, 0.0, 0.0, 0.0, 0.0, 0.0, 0.0, 0.0, 0.0, 0.0, 0.0, 0.0, 0.0, 0.0, 0.0, 0.0, 0.0, 0.0, 0.0, 0.0, 0.0, 0.0, 0.0, 0.0, 0.0, 0.0, 0.0, 0.0, 0.0, 0.0, 0.0, 0.0, 0.0, 0.0, 0.0, 0.0, 0.0, 0.0, 0.0, 0.0, 0.0, 0.0, 0.0, 0.0, 0.0, 0.0, 0.0, 0.0, 0.0, 0.0, 0.0, 0.0, 0.0, 0.0, 0.0, 0.0, 0.0, 0.0, 0.0, 0.0, 0.0, 0.0, 0.0, 0.0, 0.0, 0.0, 0.0, 0.0, 0.0, 0.0, 0.0, 0.0, 0.0, 0.0, 0.0, 0.0, 0.0, 0.0, 0.0, 0.0, 0.0, 0.0, 0.0, 0.0, 0.0, 0.0, 0.0, 0.0, 0.0, 0.0, 0.0, 0.0, 0.0, 0.0, 0.0, 0.0, 0.0, 0.0, 0.0, 0.0, 0.0, 0.0, 0.0, 0.0, 0.0, 0.0, 0.0, 0.0, 0.0, 0.0, 0.0, 0.0, 0.0, 0.0, 0.0, 0.0, 0.0, 0.0, 0.0, 0.0, 0.0, 0.0, 0.0, 0.0, 0.0, 0.0, 0.0, 0.0, 0.0, 0.0, 0.0, 0.0, 0.0, 0.0, 0.0, 0.0, 0.0, 0.0, 0.0, 0.0, 0.0, 0.0, 0.0, 0.0, 0.0, 0.0, 0.0, 0.0, 0.0, 0.0, 0.0, 0.0, 0.0, 0.0, 0.0, 0.0, 0.0, 0.0, 0.0, 0.0, 0.0, 0.0, 0.0, 0.0, 0.0, 0.0, 0.0, 0.0, 0.0, 0.0, 0.0, 0.0, 0.0, 0.0, 0.0, 0.0, 0.0, 0.0, 0.0, 0.0, 0.0, 0.0, 0.0, 0.0, 0.0, 0.0, 0.0, 0.0, 0.0, 0.0, 0.0, 0.0, 0.0, 0.0, 0.0, 0.0, 0.0, 0.0, 0.0, 0.0, 0.0, 0.0, 0.0, 0.0, 0.0, 0.0, 0.0, 0.0, 0.0, 0.0, 0.0, 0.0, 0.0, 0.0, 0.0, 0.0, 0.0, 0.0, 0.0, 0.0, 0.0, 0.0, 0.0, 0.0, 0.0, 0.0, 0.0, 0.0, 0.0, 0.0, 0.0, 0.0, 0.0, 0.0, 0.0, 0.0, 0.0, 0.0, 0.0, 0.0, 0.0, 0.0, 0.0, 0.0, 0.0, 0.0, 0.0, 0.0, 0.0, 0.0, 0.0, 0.0, 0.0, 0.0, 0.0, 0.0, 0.0, 0.0, 0.0, 0.0, 0.0, 0.0, 0.0, 0.0, 0.0, 0.0, 0.0, 0.0, 0.0, 0.0, 0.0, 0.0, 0.0, 0.0, 0.0, 0.0, 0.0, 0.0, 0.0, 0.0, 0.0, 0.0, 0.0, 0.0, 0.0, 0.0, 0.0, 0.0, 0.0, 0.0, 0.0, 0.0, 0.0, 0.0, 0.0, 0.0, 0.0, 0.0, 0.0, 0.0, 0.0, 0.0, 0.0, 0.0, 0.0, 0.0, 0.0, 0.0, 0.0, 0.0, 0.0, 0.0, 0.0, 0.0, 0.0, 0.0, 0.0, 0.0, 0.0, 0.0, 0.0, 0.0, 0.0, 0.0, 0.0, 0.0, 0.0, 0.0, 0.0, 0.0, 0.0, 0.0, 0.0, 0.0, 0.0, 0.0, 0.0, 0.0, 0.0, 0.0, 0.0, 0.0, 0.0, 0.0, 0.0, 0.0, 0.0, 0.0, 0.0, 0.0, 0.0, 0.0, 0.0, 0.0, 0.0, 0.0, 0.0, 0.0, 0.0, 0.0, 0.0, 0.0, 0.0, 0.0, 0.0, 0.0, 0.0, 0.0, 0.0, 0.0, 0.0, 0.0, 0.0, 0.0, 0.0, 0.0, 0.0, 0.0, 0.0, 0.0, 0.0, 0.0, 0.0, 0.0, 0.0, 0.0, 0.0, 0.0, 0.0, 0.0, 0.0, 0.0, 0.0, 0.0, 0.0, 0.0, 0.0, 0.0, 0.0, 0.0, 0.0, 0.0, 0.0, 0.0, 0.0, 0.0, 0.0, 0.0, 0.0, 0.0, 0.0, 0.0, 0.0, 0.0, 0.0, 0.0, 0.0, 0.0, 0.0, 0.0, 0.0, 0.0, 0.0, 0.0, 0.0, 0.0, 0.0, 0.0, 0.0, 0.0, 0.0, 0.0, 0.0, 0.0, 0.0, 0.0, 0.0, 0.0, 0.0, 0.0, 0.0, 0.0, 0.0, 0.0, 0.0, 0.0, 0.0, 0.0, 0.0, 0.0, 0.0, 0.0, 0.0, 0.0, 0.0, 0.0, 0.0, 0.0, 0.0, 0.0, 0.0, 0.0, 0.0, 0.0, 0.0, 0.0, 0.0, 0.0, 0.0, 0.0, 0.0, 0.0, 0.0, 0.0, 0.0, 0.0, 0.0, 0.0, 0.0, 0.0, 0.0, 0.0, 0.0, 0.0, 0.0, 0.0, 0.0, 0.0, 0.0, 0.0, 0.0, 0.0, 0.0, 0.0, 0.0, 0.0, 0.0, 0.0, 0.0, 0.0, 0.0, 0.0, 0.0, 0.0, 0.0, 0.0, 0.0, 0.0, 0.0, 0.0, 0.0, 0.0, 0.0, 0.0, 0.0, 0.0, 0.0, 0.0, 0.0, 0.0, 0.0, 0.0, 0.0, 0.0, 0.0, 0.0, 0.0, 0.0, 0.0, 0.0, 0.0, 0.0])
_uv.active_render = True
_uv = me_x.uv_layers.new(name='UVMap')
_uv.uv.foreach_set('vector', [0.0, 0.0, 0.0, 0.0, 0.0, 0.0, 0.0, 0.0, 0.0, 0.0, 0.0, 0.0, 0.0, 0.0, 0.0, 0.0, 0.0, 0.0, 0.0, 0.0, 0.0, 0.0, 0.0, 0.0, 0.0, 0.0, 0.0, 0.0, 0.0, 0.0, 0.0, 0.0, 0.0, 0.0, 0.0, 0.0, 0.0, 0.0, 0.0, 0.0, 0.0, 0.0, 0.0, 0.0, 0.0, 0.0, 0.0, 0.0, 0.0, 0.0, 0.0, 0.0, 0.0, 0.0, 0.0, 0.0, 0.0, 0.0, 0.0, 0.0, 0.0, 0.0, 0.0, 0.0, 0.0, 0.0, 0.0, 0.0, 0.0, 0.0, 0.0, 0.0, 0.0, 0.0, 0.0, 0.0, 0.0, 0.0, 0.0, 0.0, 0.0, 0.0, 0.0, 0.0, 0.0, 0.0, 0.0, 0.0, 0.0, 0.0, 0.0, 0.0, 0.0, 0.0, 0.0, 0.0, 0.0, 0.0, 0.0, 0.0, 0.0, 0.0, 0.0, 0.0, 0.0, 0.0, 0.0, 0.0, 0.0, 0.0, 0.0, 0.0, 0.0, 0.0, 0.0, 0.0, 0.0, 0.0, 0.0, 0.0, 0.0, 0.0, 0.0, 0.0, 0.0, 0.0, 0.0, 0.0, 0.0, 0.0, 0.0, 0.0, 0.0, 0.0, 0.0, 0.0, 0.0, 0.0, 0.0, 0.0, 0.0, 0.0, 0.0, 0.0, 0.0, 0.0, 0.0, 0.0, 0.0, 0.0, 0.0, 0.0, 0.0, 0.0, 0.0, 0.0, 0.0, 0.0, 0.0, 0.0, 0.0, 0.0, 0.0, 0.0, 0.0, 0.0, 0.0, 0.0, 0.0, 0.0, 0.0, 0.0, 0.0, 0.0, 0.0, 0.0, 0.0, 0.0, 0.0, 0.0, 0.0, 0.0, 0.0, 0.0, 0.0, 0.0, 0.0, 0.0, 0.0, 0.0, 0.0, 0.0, 0.0, 0.0, 0.0, 0.0, 0.0, 0.0, 0.0, 0.0, 0.0, 0.0, 0.0, 0.0, 0.0, 0.0, 0.0, 0.0, 0.0, 0.0, 0.0, 0.0, 0.0, 0.0, 0.0, 0.0, 0.0, 0.0, 0.0, 0.0, 0.0, 0.0, 0.0, 0.0, 0.0, 0.0, 0.0, 0.0, 0.0, 0.0, 0.0, 0.0, 0.0, 0.0, 0.0, 0.0, 0.0, 0.0, 0.0, 0.0, 0.0, 0.0, 0.0, 0.0, 0.0, 0.0, 0.0, 0.0, 0.0, 0.0, 0.0, 0.0, 0.0, 0.0, 0.0, 0.0, 0.0, 0.0, 0.0, 0.0, 0.0, 0.0, 0.0, 0.0, 0.0, 0.0, 0.0, 0.0, 0.0, 0.0, 0.0, 0.0, 0.0, 0.0, 0.0, 0.0, 0.0, 0.0, 0.0, 0.0, 0.0, 0.0, 0.0, 0.0, 0.0, 0.0, 0.0, 0.0, 0.0, 0.0, 0.0, 0.0, 0.0, 0.0, 0.0, 0.0, 0.0, 0.0, 0.0, 0.0, 0.0, 0.0, 0.0, 0.0, 0.0, 0.0, 0.0, 0.0, 0.0, 0.0, 0.0, 0.0, 0.0, 0.0, 0.0, 0.0, 0.0, 0.0, 0.0, 0.0, 0.0, 0.0, 0.0, 0.0, 0.0, 0.0, 0.0, 0.0, 0.0, 0.0, 0.0, 0.0, 0.0, 0.0, 0.0, 0.0, 0.0, 0.0, 0.0, 0.0, 0.0, 0.0, 0.0, 0.0, 0.0, 0.0, 0.0, 0.0, 0.0, 0.0, 0.0, 0.0, 0.0, 0.0, 0.0, 0.0, 0.0, 0.0, 0.0, 0.0, 0.0, 0.0, 0.0, 0.0, 0.0, 0.0, 0.0, 0.0, 0.0, 0.0, 0.0, 0.0, 0.0, 0.0, 0.0, 0.0, 0.0, 0.0, 0.0, 0.0, 0.0, 0.0, 0.0, 0.0, 0.0, 0.0, 0.0, 0.0, 0.0, 0.0, 0.0, 0.0, 0.0, 0.0, 0.0, 0.0, 0.0, 0.0, 0.0, 0.0, 0.0, 0.0, 0.0, 0.0, 0.0, 0.0, 0.0, 0.0, 0.0, 0.0, 0.0, 0.0, 0.0, 0.0, 0.0, 0.0, 0.0, 0.0, 0.0, 0.0, 0.0, 0.0, 0.0, 0.0, 0.0, 0.0, 0.0, 0.0, 0.0, 0.0, 0.0, 0.0, 0.0, 0.0, 0.0, 0.0, 0.0, 0.0, 0.0, 0.0, 0.0, 0.0, 0.0, 0.0, 0.0, 0.0, 0.0, 0.0, 0.0, 0.0, 0.0, 0.0, 0.0, 0.0, 0.0, 0.0, 0.0, 0.0, 0.0, 0.0, 0.0, 0.0, 0.0, 0.0, 0.0, 0.0, 0.0, 0.0, 0.0, 0.0, 0.0, 0.0, 0.0, 0.0, 0.0, 0.0, 0.0, 0.0, 0.0, 0.0, 0.0, 0.0, 0.0, 0.0, 0.0, 0.0, 0.0, 0.0, 0.0, 0.0, 0.0, 0.0, 0.0, 0.0, 0.0, 0.0, 0.0, 0.0, 0.0, 0.0, 0.0, 0.0, 0.0, 0.0, 0.0, 0.0, 0.0, 0.0, 0.0, 0.0, 0.0, 0.0, 0.0, 0.0, 0.0, 0.0, 0.0, 0.0, 0.0, 0.0, 0.0, 0.0, 0.0, 0.0, 0.0, 0.0, 0.0, 0.0, 0.0, 0.0, 0.0, 0.0, 0.0, 0.0, 0.0, 0.0, 0.0, 0.0, 0.0, 0.0, 0.0, 0.0, 0.0, 0.0, 0.0, 0.0, 0.0, 0.0, 0.0, 0.0, 0.0, 0.0, 0.0, 0.0, 0.0, 0.0, 0.0, 0.0, 0.0, 0.0, 0.0, 0.0, 0.0, 0.0, 0.0, 0.0, 0.0, 0.0, 0.0, 0.0, 0.0, 0.0, 0.0, 0.0, 0.0, 0.0, 0.0, 0.0, 0.0, 0.0, 0.0, 0.0, 0.0, 0.0, 0.0, 0.0, 0.0, 0.0, 0.0, 0.0, 0.0, 0.0, 0.0, 0.0, 0.0, 0.0, 0.0, 0.0, 0.0, 0.0, 0.0, 0.0, 0.0, 0.0, 0.0, 0.0, 0.0, 0.0, 0.0, 0.0, 0.0, 0.0, 0.0, 0.0, 0.0, 0.0, 0.0, 0.0, 0.0, 0.0, 0.0, 0.0, 0.0, 0.0, 0.0, 0.0, 0.0, 0.0, 0.0, 0.0, 0.0, 0.0, 0.0, 0.0, 0.0, 0.0, 0.0, 0.0, 0.0, 0.0, 0.0, 0.0, 0.0, 0.0, 0.0, 0.0, 0.0, 0.0, 0.0, 0.0, 0.0, 0.0, 0.0, 0.0, 0.0, 0.0, 0.0, 0.0, 0.0, 0.0, 0.0, 0.0, 0.0, 0.0, 0.0, 0.0, 0.0, 0.0, 0.0, 0.0, 0.0, 0.0, 0.0, 0.0, 0.0, 0.0, 0.0, 0.0, 0.0, 0.0, 0.0, 0.0, 0.0, 0.0, 0.0, 0.0, 0.0, 0.0, 0.0, 0.0, 0.0, 0.0, 0.0, 0.0, 0.0, 0.0, 0.0, 0.0, 0.0, 0.0, 0.0, 0.0, 0.0, 0.0, 0.0, 0.0, 0.0, 0.0, 0.0, 0.0, 0.0, 0.0, 0.0, 0.0, 0.0, 0.0, 0.0, 0.0, 0.0, 0.0, 0.0, 0.0, 0.0, 0.0, 0.0, 0.0, 0.0, 0.0, 0.0, 0.0, 0.0, 0.0, 0.0, 0.0, 0.0, 0.0, 0.0, 0.0, 0.0, 0.0, 0.0, 0.0, 0.0, 0.0, 0.0, 0.0, 0.0, 0.0, 0.0, 0.0, 0.0, 0.0, 0.0, 0.0, 0.0, 0.0, 0.0, 0.0, 0.0, 0.0, 0.0, 0.0, 0.0, 0.0, 0.0, 0.0, 0.0, 0.0, 0.0, 0.0, 0.0, 0.0, 0.0, 0.0, 0.0, 0.0, 0.0, 0.0, 0.0, 0.0, 0.0, 0.0, 0.0, 0.0, 0.0, 0.0, 0.0, 0.0, 0.0, 0.0, 0.0, 0.0, 0.0, 0.0, 0.0, 0.0, 0.0, 0.0, 0.0, 0.0, 0.0, 0.0, 0.0, 0.0, 0.0, 0.0, 0.0, 0.0, 0.0, 0.0, 0.0, 0.0, 0.0, 0.0, 0.0, 0.0, 0.0, 0.0, 0.0, 0.0, 0.0, 0.0, 0.0, 0.0, 0.0, 0.0, 0.0, 0.0, 0.0, 0.0, 0.0, 0.0, 0.0, 0.0, 0.0, 0.0, 0.0, 0.0, 0.0, 0.0, 0.0, 0.0, 0.0, 0.0, 0.0, 0.0, 0.0, 0.0, 0.0, 0.0, 0.0, 0.0, 0.0, 0.0, 0.0, 0.0, 0.0, 0.0, 0.0, 0.0, 0.0, 0.0, 0.0, 0.0, 0.0, 0.0, 0.0, 0.0, 0.0, 0.0, 0.0, 0.0, 0.0, 0.0, 0.0, 0.0, 0.0, 0.0, 0.0, 0.0, 0.0, 0.0, 0.0, 0.0, 0.0, 0.0, 0.0, 0.0, 0.0, 0.0, 0.0, 0.0, 0.0, 0.0, 0.0, 0.0, 0.0, 0.0, 0.0, 0.0, 0.0, 0.0, 0.0, 0.0, 0.0, 0.0, 0.0, 0.0, 0.0, 0.0, 0.0, 0.0, 0.0, 0.0, 0.0, 0.0, 0.0, 0.0, 0.0, 0.0, 0.0, 0.0, 0.0, 0.0, 0.0, 0.0, 0.0, 0.0, 0.0, 0.0, 0.0, 0.0, 0.0, 0.0, 0.0, 0.0, 0.0, 0.0, 0.0, 0.0, 0.0, 0.0, 0.0, 0.0, 0.0, 0.0, 0.0, 0.0, 0.0, 0.0, 0.0, 0.0, 0.0, 0.0, 0.0, 0.0, 0.0, 0.0, 0.0, 0.0, 0.0, 0.0, 0.0, 0.0, 0.0, 0.0, 0.0, 0.0, 0.0, 0.0, 0.0, 0.0, 0.0, 0.0, 0.0, 0.0, 0.0, 0.0, 0.0, 0.0, 0.0, 0.0, 0.0, 0.0, 0.0, 0.0, 0.0, 0.0, 0.0, 0.0, 0.0, 0.0, 0.0, 0.0, 0.0, 0.0, 0.0, 0.0, 0.0, 0.0, 0.0, 0.0, 0.0, 0.0, 0.0, 0.0, 0.0, 0.0, 0.0, 0.0, 0.0, 0.0, 0.0, 0.0, 0.0, 0.0, 0.0, 0.0, 0.0, 0.0, 0.0, 0.0, 0.0, 0.0, 0.0, 0.0, 0.0, 0.0, 0.0, 0.0, 0.0, 0.0, 0.0, 0.0, 0.0, 0.0, 0.0, 0.0, 0.0, 0.0, 0.0, 0.0, 0.0, 0.0, 0.0, 0.0, 0.0, 0.0, 0.0, 0.0, 0.0, 0.0, 0.0, 0.0, 0.0, 0.0, 0.0, 0.0, 0.0, 0.0, 0.0, 0.0, 0.0, 0.0, 0.0, 0.0, 0.0, 0.0, 0.0, 0.0, 0.0, 0.0, 0.0, 0.0, 0.0, 0.0, 0.0, 0.0, 0.0, 0.0, 0.0, 0.0, 0.0, 0.0, 0.0, 0.0, 0.0, 0.0, 0.0, 0.0, 0.0, 0.0, 0.0, 0.0, 0.0, 0.0, 0.5, 0.6667, 0.5, 0.5, 0.5417, 0.5, 0.5417, 0.6667, 0.5833, 2.22e-16, 0.5833, 0.1667, 0.5417, 0.1667, 0.5417, 1.0, 0.5417, 0.6667, 0.5417, 0.8333, 0.5, 0.8333, 0.5, 0.6667, 0.5, 1.0, 0.5, 0.8333, 0.5417, 0.8333, 0.5417, 2.22e-16, 0.5417, 2.22e-16, 0.5417, 0.1667, 0.5, 0.1667, 0.5, 1.0, 0.5, 0.3333, 0.5, 0.1667, 0.5417, 0.1667, 0.5417, 0.3333, 0.7083, 0.8333, 0.7083, 0.6667, 0.75, 0.6667, 0.75, 0.8333, 0.6667, 2.22e-16, 0.6667, 0.1667, 0.625, 0.1667, 0.625, 1.0, 0.4583, 0.8333, 0.5, 0.8333, 0.5, 2.22e-16, 0.4583, 1.0, 0.5417, 0.3333, 0.5417, 0.1667, 0.5833, 0.1667, 0.5833, 0.3333, 0.4583, 0.3333, 0.4583, 0.1667, 0.5, 0.1667, 0.5, 0.3333, 0.125, 0.5, 0.125, 0.6667, 0.08333, 0.6667, 0.08333, 0.5, 0.5417, 0.8333, 0.5417, 0.6667, 0.5833, 0.6667, 0.5833, 0.8333, 0.5417, 0.5, 0.5417, 0.3333, 0.5833, 0.3333, 0.5833, 0.5, 0.5833, 0.6667, 0.5833, 0.5, 0.625, 0.5, 0.625, 0.6667, 0.5833, 0.8333, 0.5833, 0.6667, 0.625, 0.6667, 0.625, 0.8333, 0.625, 0.3333, 0.625, 0.5, 0.5833, 0.5, 0.5833, 0.3333, 0.6667, 0.3333, 0.6667, 0.1667, 0.7083, 0.1667, 0.7083, 0.3333, 0.5833, 1.0, 0.5833, 0.8333, 0.625, 0.8333, 0.625, 2.22e-16, 0.5833, 0.1667, 0.5833, 1.0, 0.625, 2.22e-16, 0.625, 0.1667, 0.75, 2.22e-16, 0.75, 0.1667, 0.7083, 0.1667, 0.7083, 1.0, 0.625, 0.6667, 0.625, 0.5, 0.6667, 0.5, 0.6667, 0.6667, 0.6667, 0.8333, 0.6667, 2.22e-16, 0.625, 1.0, 0.625, 0.8333, 0.6667, 0.6667, 0.6667, 0.5, 0.7083, 0.5, 0.7083, 0.6667, 0.2917, 0.5, 0.2917, 0.6667, 0.25, 0.6667, 0.25, 0.5, 0.625, 0.3333, 0.625, 0.1667, 0.6667, 0.1667, 0.6667, 0.3333, 0.625, 0.5, 0.625, 0.3333, 0.6667, 0.3333, 0.6667, 0.5, 0.6667, 0.8333, 0.6667, 0.6667, 0.7083, 0.6667, 0.7083, 0.8333, 0.7083, 0.3333, 0.7083, 0.5, 0.6667, 0.5, 0.6667, 0.3333, 0.75, 0.3333, 0.75, 0.1667, 0.7917, 0.1667, 0.7917, 0.3333, 0.6667, 1.0, 0.6667, 0.8333, 0.7083, 0.8333, 0.7083, 2.22e-16, 0.6667, 0.1667, 0.6667, 1.0, 0.7083, 2.22e-16, 0.7083, 0.1667, 0.8333, 2.22e-16, 0.8333, 0.1667, 0.7917, 0.1667, 0.7917, 1.0, 0.7083, 0.6667, 0.7083, 0.5, 0.75, 0.5, 0.75, 0.6667, 0.75, 0.8333, 0.75, 2.22e-16, 0.7083, 1.0, 0.7083, 0.8333, 0.75, 0.6667, 0.75, 0.5, 0.7917, 0.5, 0.7917, 0.6667, 0.04167, 0.5, 0.04167, 0.6667, 1.0, 0.6667, 8.882e-16, 0.5, 0.7083, 0.3333, 0.7083, 0.1667, 0.75, 0.1667, 0.75, 0.3333, 0.7083, 0.5, 0.7083, 0.3333, 0.75, 0.3333, 0.75, 0.5, 0.75, 0.8333, 0.75, 0.6667, 0.7917, 0.6667, 0.7917, 0.8333, 0.7917, 0.3333, 0.7917, 0.5, 0.75, 0.5, 0.75, 0.3333, 0.8333, 0.3333, 0.8333, 0.1667, 0.875, 0.1667, 0.875, 0.3333, 0.75, 1.0, 0.75, 0.8333, 0.7917, 0.8333, 0.7917, 2.22e-16, 0.75, 0.1667, 0.75, 1.0, 0.7917, 2.22e-16, 0.7917, 0.1667, 0.9167, 2.22e-16, 0.9167, 0.1667, 0.875, 0.1667, 0.875, 1.0, 0.7917, 0.6667, 0.7917, 0.5, 0.8333, 0.5, 0.8333, 0.6667, 0.8333, 0.8333, 0.8333, 2.22e-16, 0.7917, 1.0, 0.7917, 0.8333, 0.8333, 0.6667, 0.8333, 0.5, 0.875, 0.5, 0.875, 0.6667, 8.882e-16, 0.5, 1.0, 0.6667, 0.9583, 0.6667, 0.9583, 0.5, 0.7917, 0.3333, 0.7917, 0.1667, 0.8333, 0.1667, 0.8333, 0.3333, 0.7917, 0.5, 0.7917, 0.3333, 0.8333, 0.3333, 0.8333, 0.5, 0.08333, 0.6667, 0.08333, 0.8333, 0.04167, 0.8333, 0.04167, 0.6667, 0.8333, 0.8333, 0.8333, 0.6667, 0.875, 0.6667, 0.875, 0.8333, 0.875, 0.3333, 0.875, 0.5, 0.8333, 0.5, 0.8333, 0.3333, 0.9583, 0.1667, 0.9583, 0.3333, 0.9167, 0.3333, 0.9167, 0.1667, 0.8333, 1.0, 0.8333, 0.8333, 0.875, 0.8333, 0.875, 2.22e-16, 0.8333, 0.1667, 0.8333, 1.0, 0.875, 2.22e-16, 0.875, 0.1667, 0.875, 0.6667, 0.875, 0.5, 0.9167, 0.5, 0.9167, 0.6667, 0.9167, 0.8333, 0.9167, 2.22e-16, 0.875, 1.0, 0.875, 0.8333, 0.9167, 0.6667, 0.9167, 0.5, 0.9583, 0.5, 0.9583, 0.6667, 0.9167, 0.3333, 0.875, 0.3333, 0.875, 0.1667, 0.9167, 0.1667, 0.875, 0.5, 0.875, 0.3333, 0.9167, 0.3333, 0.9167, 0.5, 0.9167, 0.8333, 0.9167, 0.6667, 0.9583, 0.6667, 0.9583, 0.8333, 0.9583, 0.3333, 0.9583, 0.5, 0.9167, 0.5, 0.9167, 0.3333, 8.882e-16, 0.1667, 1.0, 0.3333, 0.9583, 0.3333, 0.9583, 0.1667, 0.9583, 0.8333, 0.9583, 2.22e-16, 0.9167, 1.0, 0.9167, 0.8333, 0.9583, 2.22e-16, 0.9583, 0.1667, 0.9167, 0.1667, 0.9167, 1.0, 0.375, 0.5, 0.375, 0.3333, 0.4167, 0.3333, 0.4167, 0.5, 0.2083, 0.5, 0.2083, 0.6667, 0.1667, 0.6667, 0.1667, 0.5, 0.04167, 0.3333, 0.04167, 0.5, 1.0, 0.5, 8.882e-16, 0.3333, 0.04167, 0.6667, 0.04167, 0.8333, 1.0, 0.8333, 8.882e-16, 0.6667, 8.882e-16, 0.3333, 1.0, 0.5, 0.9583, 0.5, 0.9583, 0.3333, 0.5, 0.6667, 0.5, 0.8333, 0.4583, 0.8333, 0.4583, 0.6667, 8.882e-16, 0.8333, 1.0, 2.22e-16, 0.9583, 1.0, 0.9583, 0.8333, 8.882e-16, 2.22e-16, 1.0, 0.1667, 0.9583, 0.1667, 0.9583, 1.0, 0.1667, 0.1667, 0.1667, 0.3333, 0.125, 0.3333, 0.125, 0.1667, 0.1667, 0.6667, 0.1667, 0.8333, 0.125, 0.8333, 0.125, 0.6667, 0.04167, 0.8333, 0.04167, 2.22e-16, 1.0, 1.0, 8.882e-16, 0.8333, 0.04167, 2.22e-16, 0.04167, 0.1667, 1.0, 0.1667, 8.882e-16, 1.0, 0.04167, 0.1667, 0.04167, 0.3333, 1.0, 0.3333, 8.882e-16, 0.1667, 0.08333, 0.5, 0.08333, 0.6667, 0.04167, 0.6667, 0.04167, 0.5, 0.125, 0.3333, 0.125, 0.5, 0.08333, 0.5, 0.08333, 0.3333, 0.125, 0.6667, 0.125, 0.8333, 0.08333, 0.8333, 0.08333, 0.6667, 0.08333, 0.3333, 0.08333, 0.5, 0.04167, 0.5, 0.04167, 0.3333, 0.08333, 0.8333, 0.08333, 2.22e-16, 0.04167, 1.0, 0.04167, 0.8333, 0.08333, 2.22e-16, 0.08333, 0.1667, 0.04167, 0.1667, 0.04167, 1.0, 0.25, 0.1667, 0.25, 0.3333, 0.2083, 0.3333, 0.2083, 0.1667, 0.25, 0.6667, 0.25, 0.8333, 0.2083, 0.8333, 0.2083, 0.6667, 0.125, 0.8333, 0.125, 2.22e-16, 0.08333, 1.0, 0.08333, 0.8333, 0.125, 2.22e-16, 0.125, 0.1667, 0.08333, 0.1667, 0.08333, 1.0, 0.125, 0.1667, 0.125, 0.3333, 0.08333, 0.3333, 0.08333, 0.1667, 0.1667, 0.5, 0.1667, 0.6667, 0.125, 0.6667, 0.125, 0.5, 0.2083, 0.3333, 0.2083, 0.5, 0.1667, 0.5, 0.1667, 0.3333, 0.2083, 0.6667, 0.2083, 0.8333, 0.1667, 0.8333, 0.1667, 0.6667, 0.1667, 0.3333, 0.1667, 0.5, 0.125, 0.5, 0.125, 0.3333, 0.1667, 0.8333, 0.1667, 2.22e-16, 0.125, 1.0, 0.125, 0.8333, 0.1667, 2.22e-16, 0.1667, 0.1667, 0.125, 0.1667, 0.125, 1.0, 0.3333, 0.1667, 0.3333, 0.3333, 0.2917, 0.3333, 0.2917, 0.1667, 0.3333, 0.6667, 0.3333, 0.8333, 0.2917, 0.8333, 0.2917, 0.6667, 0.2083, 0.8333, 0.2083, 2.22e-16, 0.1667, 1.0, 0.1667, 0.8333, 0.2083, 2.22e-16, 0.2083, 0.1667, 0.1667, 0.1667, 0.1667, 1.0, 0.2083, 0.1667, 0.2083, 0.3333, 0.1667, 0.3333, 0.1667, 0.1667, 0.25, 0.5, 0.25, 0.6667, 0.2083, 0.6667, 0.2083, 0.5, 0.2917, 0.3333, 0.2917, 0.5, 0.25, 0.5, 0.25, 0.3333, 0.2917, 0.6667, 0.2917, 0.8333, 0.25, 0.8333, 0.25, 0.6667, 0.25, 0.3333, 0.25, 0.5, 0.2083, 0.5, 0.2083, 0.3333, 0.25, 0.8333, 0.25, 2.22e-16, 0.2083, 1.0, 0.2083, 0.8333, 0.25, 2.22e-16, 0.25, 0.1667, 0.2083, 0.1667, 0.2083, 1.0, 0.375, 0.3333, 0.375, 0.1667, 0.4167, 0.1667, 0.4167, 0.3333, 0.4167, 0.6667, 0.4167, 0.8333, 0.375, 0.8333, 0.375, 0.6667, 0.2917, 0.8333, 0.2917, 2.22e-16, 0.25, 1.0, 0.25, 0.8333, 0.2917, 2.22e-16, 0.2917, 0.1667, 0.25, 0.1667, 0.25, 1.0, 0.25, 0.1667, 0.2917, 0.1667, 0.2917, 0.1667, 0.25, 0.1667, 0.3333, 0.5, 0.3333, 0.6667, 0.2917, 0.6667, 0.2917, 0.5, 0.375, 0.3333, 0.375, 0.5, 0.3333, 0.5, 0.3333, 0.3333, 0.375, 0.6667, 0.375, 0.8333, 0.3333, 0.8333, 0.3333, 0.6667, 0.3333, 0.3333, 0.3333, 0.5, 0.2917, 0.5, 0.2917, 0.3333, 0.3333, 0.8333, 0.3333, 2.22e-16, 0.2917, 1.0, 0.2917, 0.8333, 0.3333, 2.22e-16, 0.3333, 0.1667, 0.2917, 0.1667, 0.2917, 1.0, 0.4583, 0.6667, 0.4583, 0.5, 0.5, 0.5, 0.5, 0.6667, 0.4167, 0.3333, 0.4167, 0.1667, 0.4583, 0.1667, 0.4583, 0.3333, 0.375, 0.8333, 0.375, 2.22e-16, 0.3333, 1.0, 0.3333, 0.8333, 0.375, 2.22e-16, 0.375, 0.1667, 0.3333, 0.1667, 0.3333, 1.0, 0.375, 0.1667, 0.375, 0.3333, 0.3333, 0.3333, 0.3333, 0.1667, 0.4167, 0.5, 0.4167, 0.6667, 0.375, 0.6667, 0.375, 0.5, 0.4167, 0.8333, 0.4167, 0.6667, 0.4583, 0.6667, 0.4583, 0.8333, 0.4167, 2.22e-16, 0.4167, 0.1667, 0.375, 0.1667, 0.375, 1.0, 0.375, 1.0, 0.375, 0.8333, 0.4167, 0.8333, 0.4167, 2.22e-16, 0.4167, 0.6667, 0.4167, 0.5, 0.4583, 0.5, 0.4583, 0.6667, 0.4583, 0.3333, 0.4583, 0.5, 0.4167, 0.5, 0.4167, 0.3333, 0.4167, 1.0, 0.4167, 0.8333, 0.4583, 0.8333, 0.4583, 2.22e-16, 0.4167, 0.1667, 0.4167, 1.0, 0.4583, 2.22e-16, 0.4583, 0.1667, 0.7917, 0.8333, 0.7917, 0.6667, 0.8333, 0.6667, 0.8333, 0.8333, 0.875, 0.8333, 0.875, 0.6667, 0.9167, 0.6667, 0.9167, 0.8333, 0.5417, 0.6667, 0.5417, 0.5, 0.5833, 0.5, 0.5833, 0.6667, 8.882e-16, 0.6667, 1.0, 0.8333, 0.9583, 0.8333, 0.9583, 0.6667, 0.5, 0.5, 0.5, 0.3333, 0.5417, 0.3333, 0.5417, 0.5, 0.5, 0.3333, 0.5, 0.5, 0.4583, 0.5, 0.4583, 0.3333, 0.5833, 0.8333, 0.5833, 2.22e-16, 0.5417, 1.0, 0.5417, 0.8333, 0.5833, 0.3333, 0.5833, 0.1667, 0.625, 0.1667, 0.625, 0.3333, 0.625, 0.8333, 0.625, 0.6667, 0.6667, 0.6667, 0.6667, 0.8333, 0.08333, 0.1667, 0.08333, 0.3333, 0.04167, 0.3333, 0.04167, 0.1667, 0.5, 2.22e-16, 0.5, 0.1667, 0.4583, 0.1667, 0.4583, 1.0, 0.375, 0.5, 0.375, 0.6667, 0.3333, 0.6667, 0.3333, 0.5, 0.2917, 0.1667, 0.2917, 0.3333, 0.25, 0.3333, 0.25, 0.1667, 0.2917, 0.3333, 0.25, 0.3333, 0.25, 0.3333, 0.2917, 0.3333, 0.2917, 0.1667, 0.2917, 0.3333, 0.2917, 0.3333, 0.2917, 0.1667, 0.25, 0.3333, 0.25, 0.1667, 0.25, 0.1667, 0.25, 0.3333])
me_x.materials.append(mat_x)
me_x.use_remesh_fix_poles = True
me_x.use_remesh_preserve_attributes = False
me_x.use_mirror_vertex_groups = False
me_x.update()

# ---- objects
ob_x = bpy.data.objects.new('球', me_x)

# ---- transforms, parenting, visibility, modifiers, constraints
ob_x.location = (0.0, 0.0, 0.0)
ob_x.lineart.crease_threshold = 0.0

# ---- collection membership
scene.collection.objects.link(ob_x)

# ---- scene / render settings (as saved in the file)
scene.frame_start = 1; scene.frame_end = 177; scene.frame_set(1)
scene.render.engine = 'BLENDER_EEVEE_NEXT'
scene.cycles.use_denoising = False
scene.cycles.samples = 128
scene.cycles.sampling_pattern = 'TABULATED_SOBOL'
scene.cycles.use_adaptive_sampling = False
scene.cycles.use_light_tree = False
scene.view_settings.view_transform = 'Filmic'
bpy.context.view_layer.update()

# ---- added for rendering (the .blend has no active camera and no usable light): camera, sun
cam_auto = bpy.data.cameras.new('AutoCamera')
cam_auto.lens = 50.0
cam_auto.sensor_width = 36.0
cam_auto.clip_end = 1000.0
ob_auto_camera = bpy.data.objects.new('AutoCamera', cam_auto)
scene.collection.objects.link(ob_auto_camera)
ob_auto_camera.location = (3.69566, -4.64265, 3.30647)
ob_auto_camera.rotation_euler = (1.09748, -7.21219e-08, 0.694738)
scene.camera = ob_auto_camera
light_auto_sun = bpy.data.lights.new('AutoSun', 'SUN')
light_auto_sun.energy = 3.0
light_auto_sun.angle = 0.0523599
ob_auto_sun = bpy.data.objects.new('AutoSun', light_auto_sun)
scene.collection.objects.link(ob_auto_sun)
ob_auto_sun.rotation_euler = (0.872665, 0.174533, 0.523599)
bpy.context.view_layer.update()
